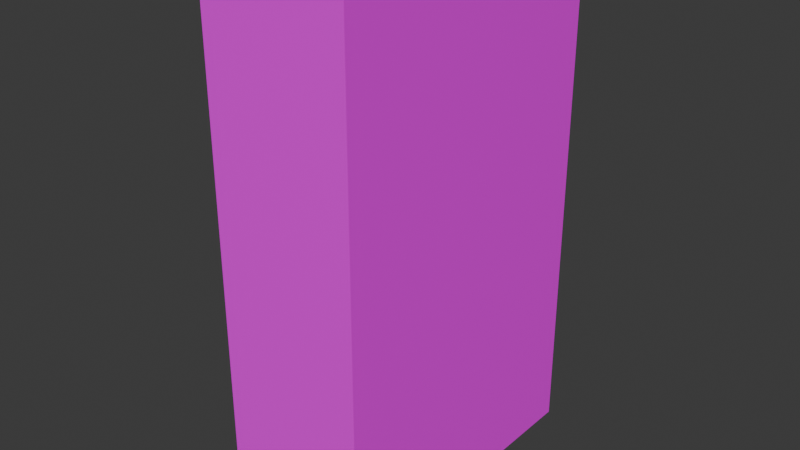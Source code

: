 # Source: Storage.blend  (saved by Blender 4.0.36; exported with 4.5.12 LTS)
import bpy
from mathutils import Matrix  # noqa: F401  (used for matrix-valued properties, if any)

bpy.ops.wm.read_factory_settings(use_empty=True)
scene = bpy.context.scene
scene.name = 'Scene'

# ---- collections
col_collection = bpy.data.collections.new('Collection'); scene.collection.children.link(col_collection)

# ---- images (referenced by path relative to the original .blend; pixels are not part of the script)
import os
ASSET_DIR = os.environ.get("B2B_ASSET_DIR", "")  # directory of the original .blend (textures are referenced by path, not embedded)
HERE = os.path.dirname(os.path.abspath(__file__))  # packed textures are extracted next to this script under _unpacked/

def load_image(name, relpath, width, height, colorspace="sRGB"):
    """Load a texture the original file referenced (path relative to the .blend, or extracted next to this script)."""
    p = next((c for c in (os.path.join(HERE, relpath), os.path.join(ASSET_DIR, relpath)) if relpath and os.path.exists(c)), "")
    if p:
        img = bpy.data.images.load(p, check_existing=True)
        img.name = name
    else:  # same state as the original file: an image datablock whose file is absent (Cycles renders it pink)
        img = bpy.data.images.new(name, width, height)
        img.source = "FILE"
        img.filepath = "//" + (relpath or name)
    img.colorspace_settings.name = colorspace
    return img
img_wood_texture_png = load_image('Wood Texture.png', 'Wood Texture.png', 1024, 1024, 'sRGB')
img_wood_texture_2_png = load_image('Wood Texture 2.png', 'Wood Texture 2.png', 1024, 1024, 'sRGB')

# ---- materials (node trees are filled in below, after node groups)
mat_material = bpy.data.materials.new('Material')
mat_material.alpha_threshold = 0.0
mat_material.use_transparent_shadow = False
mat_material.roughness = 0.5
mat_material.line_color = (0.0, 0.0, 0.0, 1.0)
mat_material_001 = bpy.data.materials.new('Material.001')
mat_material_001.use_transparent_shadow = False
mat_material_002 = bpy.data.materials.new('Material.002')
mat_material_002.use_transparent_shadow = False
mat_material_003 = bpy.data.materials.new('Material.003')
mat_material_003.use_transparent_shadow = False
mat_material_004 = bpy.data.materials.new('Material.004')
mat_material_004.use_transparent_shadow = False

# ---- material node trees
mat_material.use_nodes = True; mat_material.node_tree.nodes.clear()
_N = mat_material.node_tree.nodes; _L = mat_material.node_tree.links
n0 = _N.new('ShaderNodeOutputMaterial'); n0.name = 'Material Output'; n0.location = (300, 300)
n1 = _N.new('ShaderNodeBsdfPrincipled'); n1.name = 'Principled BSDF'; n1.location = (10, 300)
n1.inputs[3].default_value = 1.45
n2 = _N.new('ShaderNodeTexImage'); n2.name = 'Image Texture'; n2.location = (-280, 280)
n2.image = img_wood_texture_png
_L.new(n1.outputs[0], n0.inputs[0])
_L.new(n2.outputs[0], n1.inputs[0])
n0.is_active_output = True
mat_material_001.use_nodes = True; mat_material_001.node_tree.nodes.clear()
_N = mat_material_001.node_tree.nodes; _L = mat_material_001.node_tree.links
n0 = _N.new('ShaderNodeBsdfPrincipled'); n0.name = 'Principled BSDF'; n0.location = (10, 300)
n0.inputs[3].default_value = 1.45
n1 = _N.new('ShaderNodeOutputMaterial'); n1.name = 'Material Output'; n1.location = (300, 300)
n2 = _N.new('ShaderNodeTexImage'); n2.name = 'Image Texture'; n2.location = (-280, 280)
n2.image = img_wood_texture_2_png
_L.new(n0.outputs[0], n1.inputs[0])
_L.new(n2.outputs[0], n0.inputs[0])
n1.is_active_output = True
mat_material_002.use_nodes = True; mat_material_002.node_tree.nodes.clear()
_N = mat_material_002.node_tree.nodes; _L = mat_material_002.node_tree.links
n0 = _N.new('ShaderNodeBsdfPrincipled'); n0.name = 'Principled BSDF'; n0.location = (10, 300)
n0.inputs[3].default_value = 1.45
n1 = _N.new('ShaderNodeOutputMaterial'); n1.name = 'Material Output'; n1.location = (300, 300)
n2 = _N.new('ShaderNodeTexImage'); n2.name = 'Image Texture'; n2.location = (-280, 280)
n2.image = img_wood_texture_2_png
_L.new(n0.outputs[0], n1.inputs[0])
_L.new(n2.outputs[0], n0.inputs[0])
n1.is_active_output = True
mat_material_003.use_nodes = True; mat_material_003.node_tree.nodes.clear()
_N = mat_material_003.node_tree.nodes; _L = mat_material_003.node_tree.links
n0 = _N.new('ShaderNodeBsdfPrincipled'); n0.name = 'Principled BSDF'; n0.location = (10, 300)
n0.inputs[0].default_value = (1.0, 0.9131, 0.4851, 1.0)
n0.inputs[3].default_value = 1.45
n1 = _N.new('ShaderNodeOutputMaterial'); n1.name = 'Material Output'; n1.location = (300, 300)
_L.new(n0.outputs[0], n1.inputs[0])
n1.is_active_output = True
mat_material_004.use_nodes = True; mat_material_004.node_tree.nodes.clear()
_N = mat_material_004.node_tree.nodes; _L = mat_material_004.node_tree.links
n0 = _N.new('ShaderNodeBsdfPrincipled'); n0.name = 'Principled BSDF'; n0.location = (10, 300)
n0.inputs[0].default_value = (1.0, 0.9131, 0.4851, 1.0)
n0.inputs[3].default_value = 1.45
n1 = _N.new('ShaderNodeOutputMaterial'); n1.name = 'Material Output'; n1.location = (300, 300)
_L.new(n0.outputs[0], n1.inputs[0])
n1.is_active_output = True

# ---- world
world_world = bpy.data.worlds.new('World'); scene.world = world_world
world_world.use_nodes = True; world_world.node_tree.nodes.clear()
_N = world_world.node_tree.nodes; _L = world_world.node_tree.links
n0 = _N.new('ShaderNodeOutputWorld'); n0.name = 'World Output'; n0.location = (300, 300)
n1 = _N.new('ShaderNodeBackground'); n1.name = 'Background'; n1.location = (10, 300)
n1.inputs[0].default_value = (0.05088, 0.05088, 0.05088, 1.0)
_L.new(n1.outputs[0], n0.inputs[0])
n0.is_active_output = True
world_world.color = (0.05088, 0.05088, 0.05088)
world_world.use_sun_shadow = False
world_world.sun_shadow_jitter_overblur = 0.0

# ---- meshes
me_cube = bpy.data.meshes.new('Cube')
me_cube.from_pydata([(1.0, 1.0, 1.0), (1.0, 1.0, -1.0), (1.0, -1.0, 1.0), (1.0, -1.0, -1.0), (-1.0, 1.0, 1.0), (-1.0, 1.0, -1.0), (-1.0, -1.0, 1.0), (-1.0, -1.0, -1.0)], [], [(0, 4, 6, 2), (3, 2, 6, 7), (7, 6, 4, 5), (5, 1, 3, 7), (1, 0, 2, 3), (5, 4, 0, 1)])
_uv = me_cube.uv_layers.new(name='UVMap')
_uv.uv.foreach_set('vector', [0.625, 0.5, 0.875, 0.5, 0.875, 0.75, 0.625, 0.75, 0.375, 0.75, 0.625, 0.75, 0.625, 1.0, 0.375, 1.0, 0.375, 0.0, 0.625, 0.0, 0.625, 0.25, 0.375, 0.25, 0.125, 0.5, 0.375, 0.5, 0.375, 0.75, 0.125, 0.75, 0.375, 0.5, 0.625, 0.5, 0.625, 0.75, 0.375, 0.75, 0.375, 0.25, 0.625, 0.25, 0.625, 0.5, 0.375, 0.5])
me_cube.materials.append(mat_material)
me_cube.use_mirror_vertex_groups = False
me_cube.update()
me_cube_001 = bpy.data.meshes.new('Cube.001')
me_cube_001.from_pydata([(-1.959, -3.361, -0.2376), (-1.959, -3.361, 0.2376), (-1.959, 3.361, -0.2376), (-1.959, 3.361, 0.2376), (1.959, -3.361, -0.2376), (1.959, -3.361, 0.2376), (1.959, 3.361, -0.2376), (1.959, 3.361, 0.2376)], [], [(0, 1, 3, 2), (2, 3, 7, 6), (6, 7, 5, 4), (4, 5, 1, 0), (2, 6, 4, 0), (7, 3, 1, 5)])
_uv = me_cube_001.uv_layers.new(name='UVMap')
_uv.uv.foreach_set('vector', [0.375, 0.0, 0.625, 0.0, 0.625, 0.25, 0.375, 0.25, 0.375, 0.25, 0.625, 0.25, 0.625, 0.5, 0.375, 0.5, 0.375, 0.5, 0.625, 0.5, 0.625, 0.75, 0.375, 0.75, 0.375, 0.75, 0.625, 0.75, 0.625, 1.0, 0.375, 1.0, 0.125, 0.5, 0.375, 0.5, 0.375, 0.75, 0.125, 0.75, 0.625, 0.5, 0.875, 0.5, 0.875, 0.75, 0.625, 0.75])
me_cube_001.materials.append(mat_material_001)
me_cube_001.update()
me_cube_002 = bpy.data.meshes.new('Cube.002')
me_cube_002.from_pydata([(-1.959, -3.361, -0.2376), (-1.959, -3.361, 0.2376), (-1.959, 3.361, -0.2376), (-1.959, 3.361, 0.2376), (1.959, -3.361, -0.2376), (1.959, -3.361, 0.2376), (1.959, 3.361, -0.2376), (1.959, 3.361, 0.2376)], [], [(0, 1, 3, 2), (2, 3, 7, 6), (6, 7, 5, 4), (4, 5, 1, 0), (2, 6, 4, 0), (7, 3, 1, 5)])
_uv = me_cube_002.uv_layers.new(name='UVMap')
_uv.uv.foreach_set('vector', [0.375, 0.0, 0.625, 0.0, 0.625, 0.25, 0.375, 0.25, 0.375, 0.25, 0.625, 0.25, 0.625, 0.5, 0.375, 0.5, 0.375, 0.5, 0.625, 0.5, 0.625, 0.75, 0.375, 0.75, 0.375, 0.75, 0.625, 0.75, 0.625, 1.0, 0.375, 1.0, 0.125, 0.5, 0.375, 0.5, 0.375, 0.75, 0.125, 0.75, 0.625, 0.5, 0.875, 0.5, 0.875, 0.75, 0.625, 0.75])
me_cube_002.materials.append(mat_material_002)
me_cube_002.update()
me_cylinder = bpy.data.meshes.new('Cylinder')
me_cylinder.from_pydata([(0.0, 1.0, -1.0), (0.0, 1.0, 1.0), (0.1951, 0.9808, -1.0), (0.1951, 0.9808, 1.0), (0.3827, 0.9239, -1.0), (0.3827, 0.9239, 1.0), (0.5556, 0.8315, -1.0), (0.5556, 0.8315, 1.0), (0.7071, 0.7071, -1.0), (0.7071, 0.7071, 1.0), (0.8315, 0.5556, -1.0), (0.8315, 0.5556, 1.0), (0.9239, 0.3827, -1.0), (0.9239, 0.3827, 1.0), (0.9808, 0.1951, -1.0), (0.9808, 0.1951, 1.0), (1.0, 0.0, -1.0), (1.0, 0.0, 1.0), (0.9808, -0.1951, -1.0), (0.9808, -0.1951, 1.0), (0.9239, -0.3827, -1.0), (0.9239, -0.3827, 1.0), (0.8315, -0.5556, -1.0), (0.8315, -0.5556, 1.0), (0.7071, -0.7071, -1.0), (0.7071, -0.7071, 1.0), (0.5556, -0.8315, -1.0), (0.5556, -0.8315, 1.0), (0.3827, -0.9239, -1.0), (0.3827, -0.9239, 1.0), (0.1951, -0.9808, -1.0), (0.1951, -0.9808, 1.0), (0.0, -1.0, -1.0), (0.0, -1.0, 1.0), (-0.1951, -0.9808, -1.0), (-0.1951, -0.9808, 1.0), (-0.3827, -0.9239, -1.0), (-0.3827, -0.9239, 1.0), (-0.5556, -0.8315, -1.0), (-0.5556, -0.8315, 1.0), (-0.7071, -0.7071, -1.0), (-0.7071, -0.7071, 1.0), (-0.8315, -0.5556, -1.0), (-0.8315, -0.5556, 1.0), (-0.9239, -0.3827, -1.0), (-0.9239, -0.3827, 1.0), (-0.9808, -0.1951, -1.0), (-0.9808, -0.1951, 1.0), (-1.0, 0.0, -1.0), (-1.0, 0.0, 1.0), (-0.9808, 0.1951, -1.0), (-0.9808, 0.1951, 1.0), (-0.9239, 0.3827, -1.0), (-0.9239, 0.3827, 1.0), (-0.8315, 0.5556, -1.0), (-0.8315, 0.5556, 1.0), (-0.7071, 0.7071, -1.0), (-0.7071, 0.7071, 1.0), (-0.5556, 0.8315, -1.0), (-0.5556, 0.8315, 1.0), (-0.3827, 0.9239, -1.0), (-0.3827, 0.9239, 1.0), (-0.1951, 0.9808, -1.0), (-0.1951, 0.9808, 1.0)], [], [(0, 1, 3, 2), (2, 3, 5, 4), (4, 5, 7, 6), (6, 7, 9, 8), (8, 9, 11, 10), (10, 11, 13, 12), (12, 13, 15, 14), (14, 15, 17, 16), (16, 17, 19, 18), (18, 19, 21, 20), (20, 21, 23, 22), (22, 23, 25, 24), (24, 25, 27, 26), (26, 27, 29, 28), (28, 29, 31, 30), (30, 31, 33, 32), (32, 33, 35, 34), (34, 35, 37, 36), (36, 37, 39, 38), (38, 39, 41, 40), (40, 41, 43, 42), (42, 43, 45, 44), (44, 45, 47, 46), (46, 47, 49, 48), (48, 49, 51, 50), (50, 51, 53, 52), (52, 53, 55, 54), (54, 55, 57, 56), (56, 57, 59, 58), (58, 59, 61, 60), (3, 1, 63, 61, 59, 57, 55, 53, 51, 49, 47, 45, 43, 41, 39, 37, 35, 33, 31, 29, 27, 25, 23, 21, 19, 17, 15, 13, 11, 9, 7, 5), (60, 61, 63, 62), (62, 63, 1, 0), (0, 2, 4, 6, 8, 10, 12, 14, 16, 18, 20, 22, 24, 26, 28, 30, 32, 34, 36, 38, 40, 42, 44, 46, 48, 50, 52, 54, 56, 58, 60, 62)])
_uv = me_cylinder.uv_layers.new(name='UVMap')
_uv.uv.foreach_set('vector', [1.0, 0.5, 1.0, 1.0, 0.9688, 1.0, 0.9688, 0.5, 0.9688, 0.5, 0.9688, 1.0, 0.9375, 1.0, 0.9375, 0.5, 0.9375, 0.5, 0.9375, 1.0, 0.9062, 1.0, 0.9062, 0.5, 0.9062, 0.5, 0.9062, 1.0, 0.875, 1.0, 0.875, 0.5, 0.875, 0.5, 0.875, 1.0, 0.8438, 1.0, 0.8438, 0.5, 0.8438, 0.5, 0.8438, 1.0, 0.8125, 1.0, 0.8125, 0.5, 0.8125, 0.5, 0.8125, 1.0, 0.7812, 1.0, 0.7812, 0.5, 0.7812, 0.5, 0.7812, 1.0, 0.75, 1.0, 0.75, 0.5, 0.75, 0.5, 0.75, 1.0, 0.7188, 1.0, 0.7188, 0.5, 0.7188, 0.5, 0.7188, 1.0, 0.6875, 1.0, 0.6875, 0.5, 0.6875, 0.5, 0.6875, 1.0, 0.6562, 1.0, 0.6562, 0.5, 0.6562, 0.5, 0.6562, 1.0, 0.625, 1.0, 0.625, 0.5, 0.625, 0.5, 0.625, 1.0, 0.5938, 1.0, 0.5938, 0.5, 0.5938, 0.5, 0.5938, 1.0, 0.5625, 1.0, 0.5625, 0.5, 0.5625, 0.5, 0.5625, 1.0, 0.5312, 1.0, 0.5312, 0.5, 0.5312, 0.5, 0.5312, 1.0, 0.5, 1.0, 0.5, 0.5, 0.5, 0.5, 0.5, 1.0, 0.4688, 1.0, 0.4688, 0.5, 0.4688, 0.5, 0.4688, 1.0, 0.4375, 1.0, 0.4375, 0.5, 0.4375, 0.5, 0.4375, 1.0, 0.4062, 1.0, 0.4062, 0.5, 0.4062, 0.5, 0.4062, 1.0, 0.375, 1.0, 0.375, 0.5, 0.375, 0.5, 0.375, 1.0, 0.3438, 1.0, 0.3438, 0.5, 0.3438, 0.5, 0.3438, 1.0, 0.3125, 1.0, 0.3125, 0.5, 0.3125, 0.5, 0.3125, 1.0, 0.2812, 1.0, 0.2812, 0.5, 0.2812, 0.5, 0.2812, 1.0, 0.25, 1.0, 0.25, 0.5, 0.25, 0.5, 0.25, 1.0, 0.2188, 1.0, 0.2188, 0.5, 0.2188, 0.5, 0.2188, 1.0, 0.1875, 1.0, 0.1875, 0.5, 0.1875, 0.5, 0.1875, 1.0, 0.1562, 1.0, 0.1562, 0.5, 0.1562, 0.5, 0.1562, 1.0, 0.125, 1.0, 0.125, 0.5, 0.125, 0.5, 0.125, 1.0, 0.09375, 1.0, 0.09375, 0.5, 0.09375, 0.5, 0.09375, 1.0, 0.0625, 1.0, 0.0625, 0.5, 0.2968, 0.4854, 0.25, 0.49, 0.2032, 0.4854, 0.1582, 0.4717, 0.1167, 0.4496, 0.08029, 0.4197, 0.05045, 0.3833, 0.02827, 0.3418, 0.01461, 0.2968, 0.01, 0.25, 0.01461, 0.2032, 0.02827, 0.1582, 0.05045, 0.1167, 0.08029, 0.08029, 0.1167, 0.05045, 0.1582, 0.02827, 0.2032, 0.01461, 0.25, 0.01, 0.2968, 0.01461, 0.3418, 0.02827, 0.3833, 0.05045, 0.4197, 0.08029, 0.4496, 0.1167, 0.4717, 0.1582, 0.4854, 0.2032, 0.49, 0.25, 0.4854, 0.2968, 0.4717, 0.3418, 0.4496, 0.3833, 0.4197, 0.4197, 0.3833, 0.4496, 0.3418, 0.4717, 0.0625, 0.5, 0.0625, 1.0, 0.03125, 1.0, 0.03125, 0.5, 0.03125, 0.5, 0.03125, 1.0, 0.0, 1.0, 0.0, 0.5, 0.75, 0.49, 0.7968, 0.4854, 0.8418, 0.4717, 0.8833, 0.4496, 0.9197, 0.4197, 0.9496, 0.3833, 0.9717, 0.3418, 0.9854, 0.2968, 0.99, 0.25, 0.9854, 0.2032, 0.9717, 0.1582, 0.9496, 0.1167, 0.9197, 0.08029, 0.8833, 0.05045, 0.8418, 0.02827, 0.7968, 0.01461, 0.75, 0.01, 0.7032, 0.01461, 0.6582, 0.02827, 0.6167, 0.05045, 0.5803, 0.08029, 0.5504, 0.1167, 0.5283, 0.1582, 0.5146, 0.2032, 0.51, 0.25, 0.5146, 0.2968, 0.5283, 0.3418, 0.5504, 0.3833, 0.5803, 0.4197, 0.6167, 0.4496, 0.6582, 0.4717, 0.7032, 0.4854])
me_cylinder.materials.append(mat_material_003)
me_cylinder.update()
me_cylinder_001 = bpy.data.meshes.new('Cylinder.001')
me_cylinder_001.from_pydata([(0.0, 1.0, -1.0), (0.0, 1.0, 1.0), (0.1951, 0.9808, -1.0), (0.1951, 0.9808, 1.0), (0.3827, 0.9239, -1.0), (0.3827, 0.9239, 1.0), (0.5556, 0.8315, -1.0), (0.5556, 0.8315, 1.0), (0.7071, 0.7071, -1.0), (0.7071, 0.7071, 1.0), (0.8315, 0.5556, -1.0), (0.8315, 0.5556, 1.0), (0.9239, 0.3827, -1.0), (0.9239, 0.3827, 1.0), (0.9808, 0.1951, -1.0), (0.9808, 0.1951, 1.0), (1.0, 0.0, -1.0), (1.0, 0.0, 1.0), (0.9808, -0.1951, -1.0), (0.9808, -0.1951, 1.0), (0.9239, -0.3827, -1.0), (0.9239, -0.3827, 1.0), (0.8315, -0.5556, -1.0), (0.8315, -0.5556, 1.0), (0.7071, -0.7071, -1.0), (0.7071, -0.7071, 1.0), (0.5556, -0.8315, -1.0), (0.5556, -0.8315, 1.0), (0.3827, -0.9239, -1.0), (0.3827, -0.9239, 1.0), (0.1951, -0.9808, -1.0), (0.1951, -0.9808, 1.0), (0.0, -1.0, -1.0), (0.0, -1.0, 1.0), (-0.1951, -0.9808, -1.0), (-0.1951, -0.9808, 1.0), (-0.3827, -0.9239, -1.0), (-0.3827, -0.9239, 1.0), (-0.5556, -0.8315, -1.0), (-0.5556, -0.8315, 1.0), (-0.7071, -0.7071, -1.0), (-0.7071, -0.7071, 1.0), (-0.8315, -0.5556, -1.0), (-0.8315, -0.5556, 1.0), (-0.9239, -0.3827, -1.0), (-0.9239, -0.3827, 1.0), (-0.9808, -0.1951, -1.0), (-0.9808, -0.1951, 1.0), (-1.0, 0.0, -1.0), (-1.0, 0.0, 1.0), (-0.9808, 0.1951, -1.0), (-0.9808, 0.1951, 1.0), (-0.9239, 0.3827, -1.0), (-0.9239, 0.3827, 1.0), (-0.8315, 0.5556, -1.0), (-0.8315, 0.5556, 1.0), (-0.7071, 0.7071, -1.0), (-0.7071, 0.7071, 1.0), (-0.5556, 0.8315, -1.0), (-0.5556, 0.8315, 1.0), (-0.3827, 0.9239, -1.0), (-0.3827, 0.9239, 1.0), (-0.1951, 0.9808, -1.0), (-0.1951, 0.9808, 1.0)], [], [(0, 1, 3, 2), (2, 3, 5, 4), (4, 5, 7, 6), (6, 7, 9, 8), (8, 9, 11, 10), (10, 11, 13, 12), (12, 13, 15, 14), (14, 15, 17, 16), (16, 17, 19, 18), (18, 19, 21, 20), (20, 21, 23, 22), (22, 23, 25, 24), (24, 25, 27, 26), (26, 27, 29, 28), (28, 29, 31, 30), (30, 31, 33, 32), (32, 33, 35, 34), (34, 35, 37, 36), (36, 37, 39, 38), (38, 39, 41, 40), (40, 41, 43, 42), (42, 43, 45, 44), (44, 45, 47, 46), (46, 47, 49, 48), (48, 49, 51, 50), (50, 51, 53, 52), (52, 53, 55, 54), (54, 55, 57, 56), (56, 57, 59, 58), (58, 59, 61, 60), (3, 1, 63, 61, 59, 57, 55, 53, 51, 49, 47, 45, 43, 41, 39, 37, 35, 33, 31, 29, 27, 25, 23, 21, 19, 17, 15, 13, 11, 9, 7, 5), (60, 61, 63, 62), (62, 63, 1, 0), (0, 2, 4, 6, 8, 10, 12, 14, 16, 18, 20, 22, 24, 26, 28, 30, 32, 34, 36, 38, 40, 42, 44, 46, 48, 50, 52, 54, 56, 58, 60, 62)])
_uv = me_cylinder_001.uv_layers.new(name='UVMap')
_uv.uv.foreach_set('vector', [1.0, 0.5, 1.0, 1.0, 0.9688, 1.0, 0.9688, 0.5, 0.9688, 0.5, 0.9688, 1.0, 0.9375, 1.0, 0.9375, 0.5, 0.9375, 0.5, 0.9375, 1.0, 0.9062, 1.0, 0.9062, 0.5, 0.9062, 0.5, 0.9062, 1.0, 0.875, 1.0, 0.875, 0.5, 0.875, 0.5, 0.875, 1.0, 0.8438, 1.0, 0.8438, 0.5, 0.8438, 0.5, 0.8438, 1.0, 0.8125, 1.0, 0.8125, 0.5, 0.8125, 0.5, 0.8125, 1.0, 0.7812, 1.0, 0.7812, 0.5, 0.7812, 0.5, 0.7812, 1.0, 0.75, 1.0, 0.75, 0.5, 0.75, 0.5, 0.75, 1.0, 0.7188, 1.0, 0.7188, 0.5, 0.7188, 0.5, 0.7188, 1.0, 0.6875, 1.0, 0.6875, 0.5, 0.6875, 0.5, 0.6875, 1.0, 0.6562, 1.0, 0.6562, 0.5, 0.6562, 0.5, 0.6562, 1.0, 0.625, 1.0, 0.625, 0.5, 0.625, 0.5, 0.625, 1.0, 0.5938, 1.0, 0.5938, 0.5, 0.5938, 0.5, 0.5938, 1.0, 0.5625, 1.0, 0.5625, 0.5, 0.5625, 0.5, 0.5625, 1.0, 0.5312, 1.0, 0.5312, 0.5, 0.5312, 0.5, 0.5312, 1.0, 0.5, 1.0, 0.5, 0.5, 0.5, 0.5, 0.5, 1.0, 0.4688, 1.0, 0.4688, 0.5, 0.4688, 0.5, 0.4688, 1.0, 0.4375, 1.0, 0.4375, 0.5, 0.4375, 0.5, 0.4375, 1.0, 0.4062, 1.0, 0.4062, 0.5, 0.4062, 0.5, 0.4062, 1.0, 0.375, 1.0, 0.375, 0.5, 0.375, 0.5, 0.375, 1.0, 0.3438, 1.0, 0.3438, 0.5, 0.3438, 0.5, 0.3438, 1.0, 0.3125, 1.0, 0.3125, 0.5, 0.3125, 0.5, 0.3125, 1.0, 0.2812, 1.0, 0.2812, 0.5, 0.2812, 0.5, 0.2812, 1.0, 0.25, 1.0, 0.25, 0.5, 0.25, 0.5, 0.25, 1.0, 0.2188, 1.0, 0.2188, 0.5, 0.2188, 0.5, 0.2188, 1.0, 0.1875, 1.0, 0.1875, 0.5, 0.1875, 0.5, 0.1875, 1.0, 0.1562, 1.0, 0.1562, 0.5, 0.1562, 0.5, 0.1562, 1.0, 0.125, 1.0, 0.125, 0.5, 0.125, 0.5, 0.125, 1.0, 0.09375, 1.0, 0.09375, 0.5, 0.09375, 0.5, 0.09375, 1.0, 0.0625, 1.0, 0.0625, 0.5, 0.2968, 0.4854, 0.25, 0.49, 0.2032, 0.4854, 0.1582, 0.4717, 0.1167, 0.4496, 0.08029, 0.4197, 0.05045, 0.3833, 0.02827, 0.3418, 0.01461, 0.2968, 0.01, 0.25, 0.01461, 0.2032, 0.02827, 0.1582, 0.05045, 0.1167, 0.08029, 0.08029, 0.1167, 0.05045, 0.1582, 0.02827, 0.2032, 0.01461, 0.25, 0.01, 0.2968, 0.01461, 0.3418, 0.02827, 0.3833, 0.05045, 0.4197, 0.08029, 0.4496, 0.1167, 0.4717, 0.1582, 0.4854, 0.2032, 0.49, 0.25, 0.4854, 0.2968, 0.4717, 0.3418, 0.4496, 0.3833, 0.4197, 0.4197, 0.3833, 0.4496, 0.3418, 0.4717, 0.0625, 0.5, 0.0625, 1.0, 0.03125, 1.0, 0.03125, 0.5, 0.03125, 0.5, 0.03125, 1.0, 0.0, 1.0, 0.0, 0.5, 0.75, 0.49, 0.7968, 0.4854, 0.8418, 0.4717, 0.8833, 0.4496, 0.9197, 0.4197, 0.9496, 0.3833, 0.9717, 0.3418, 0.9854, 0.2968, 0.99, 0.25, 0.9854, 0.2032, 0.9717, 0.1582, 0.9496, 0.1167, 0.9197, 0.08029, 0.8833, 0.05045, 0.8418, 0.02827, 0.7968, 0.01461, 0.75, 0.01, 0.7032, 0.01461, 0.6582, 0.02827, 0.6167, 0.05045, 0.5803, 0.08029, 0.5504, 0.1167, 0.5283, 0.1582, 0.5146, 0.2032, 0.51, 0.25, 0.5146, 0.2968, 0.5283, 0.3418, 0.5504, 0.3833, 0.5803, 0.4197, 0.6167, 0.4496, 0.6582, 0.4717, 0.7032, 0.4854])
me_cylinder_001.materials.append(mat_material_004)
me_cylinder_001.update()

# ---- objects
ob_cube = bpy.data.objects.new('Cube', me_cube)
ob_cube_001 = bpy.data.objects.new('Cube.001', me_cube_001)
ob_cube_002 = bpy.data.objects.new('Cube.002', me_cube_002)
ob_cylinder = bpy.data.objects.new('Cylinder', me_cylinder)
ob_cylinder_001 = bpy.data.objects.new('Cylinder.001', me_cylinder_001)

# ---- transforms, parenting, visibility, modifiers, constraints
ob_cube.location = (0.0, 0.0, 0.0)
ob_cube.scale = (1.0, 2.08, 3.5)
ob_cube.lock_rotations_4d = False
ob_cube.empty_display_type = 'ARROWS'
ob_cube.lineart.crease_threshold = 0.0
ob_cube_001.location = (-1.042, -1.016, -0.02185)
ob_cube_001.rotation_euler = (1.571, -0.0, -1.571)
ob_cube_001.scale = (0.4374, 1.0, 0.1775)
ob_cube_002.location = (-1.042, 1.02, -0.02185)
ob_cube_002.rotation_euler = (1.571, -0.0, -1.571)
ob_cube_002.scale = (0.4374, 1.0, 0.1775)
ob_cylinder.location = (-1.096, 0.4014, -0.05478)
ob_cylinder.rotation_euler = (-0.0, 1.575, -0.0)
ob_cylinder.scale = (-0.1267, -0.09488, -0.04195)
ob_cylinder_001.location = (-1.096, -0.3136, -0.05478)
ob_cylinder_001.rotation_euler = (-0.0, 1.575, -0.0)
ob_cylinder_001.scale = (-0.1518, -0.09488, -0.04195)

# ---- collection membership
col_collection.objects.link(ob_cube)
col_collection.objects.link(ob_cube_001)
col_collection.objects.link(ob_cube_002)
col_collection.objects.link(ob_cylinder)
col_collection.objects.link(ob_cylinder_001)

# ---- scene / render settings (as saved in the file)
scene.frame_start = 1; scene.frame_end = 250; scene.frame_set(1)
scene.render.engine = 'BLENDER_EEVEE_NEXT'
scene.cycles.sampling_pattern = 'TABULATED_SOBOL'
bpy.context.view_layer.update()

# ---- added for rendering (the .blend has no active camera and no usable light): camera, sun
cam_auto = bpy.data.cameras.new('AutoCamera')
cam_auto.lens = 50.0
cam_auto.sensor_width = 36.0
cam_auto.clip_end = 1000.0
ob_auto_camera = bpy.data.objects.new('AutoCamera', cam_auto)
scene.collection.objects.link(ob_auto_camera)
ob_auto_camera.location = (7.72009, -9.34701, 6.23134)
ob_auto_camera.rotation_euler = (1.09748, -7.21219e-08, 0.694738)
scene.camera = ob_auto_camera
light_auto_sun = bpy.data.lights.new('AutoSun', 'SUN')
light_auto_sun.energy = 3.0
light_auto_sun.angle = 0.0523599
ob_auto_sun = bpy.data.objects.new('AutoSun', light_auto_sun)
scene.collection.objects.link(ob_auto_sun)
ob_auto_sun.rotation_euler = (0.872665, 0.174533, 0.523599)
bpy.context.view_layer.update()
